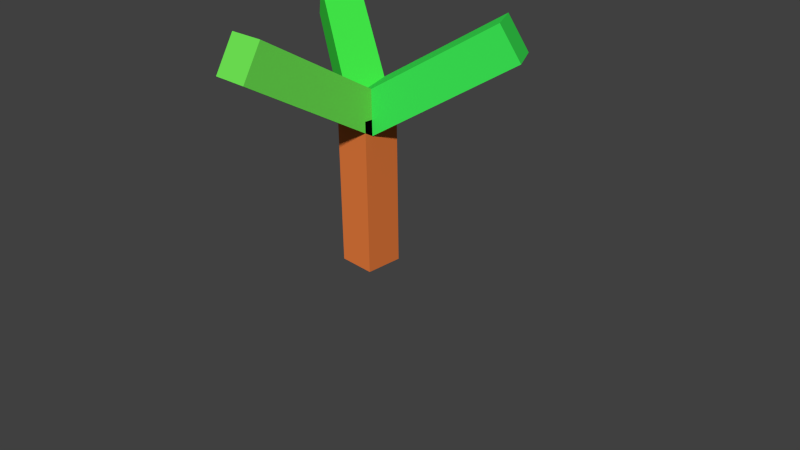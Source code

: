 # Source: SL-tree.blend  (saved by Blender 2.66.1; exported with 4.5.12 LTS)
import bpy
from mathutils import Matrix  # noqa: F401  (used for matrix-valued properties, if any)

bpy.ops.wm.read_factory_settings(use_empty=True)
scene = bpy.context.scene
scene.name = 'Scene'

# ---- collections
col_collection_1 = bpy.data.collections.new('Collection 1'); scene.collection.children.link(col_collection_1)

# ---- materials (node trees are filled in below, after node groups)
mat_material = bpy.data.materials.new('Material')
mat_material.alpha_threshold = 0.0
mat_material.use_transparent_shadow = False
mat_material.diffuse_color = (0.8, 0.2008, 0.04681, 1.0)
mat_material.roughness = 0.5
mat_material.line_color = (0.0, 0.0, 0.0, 1.0)
mat_material_002 = bpy.data.materials.new('Material.002')
mat_material_002.alpha_threshold = 0.0
mat_material_002.use_transparent_shadow = False
mat_material_002.diffuse_color = (0.05364, 0.8, 0.06563, 1.0)
mat_material_002.roughness = 0.5
mat_material_002.line_color = (0.0, 0.0, 0.0, 1.0)
mat_material_001 = bpy.data.materials.new('Material.001')
mat_material_001.alpha_threshold = 0.0
mat_material_001.use_transparent_shadow = False
mat_material_001.diffuse_color = (0.0456, 0.8, 0.08917, 1.0)
mat_material_001.roughness = 0.5
mat_material_001.line_color = (0.0, 0.0, 0.0, 1.0)
mat_material_003 = bpy.data.materials.new('Material.003')
mat_material_003.alpha_threshold = 0.0
mat_material_003.use_transparent_shadow = False
mat_material_003.diffuse_color = (0.1611, 0.8, 0.08844, 1.0)
mat_material_003.roughness = 0.5
mat_material_003.line_color = (0.0, 0.0, 0.0, 1.0)

# ---- material node trees

# ---- world
world_world = bpy.data.worlds.new('World'); scene.world = world_world
world_world.color = (0.05088, 0.05088, 0.05088)
world_world.use_sun_shadow = False
world_world.sun_shadow_jitter_overblur = 0.0
world_world.cycles.sampling_method = 'MANUAL'
world_world.cycles.sample_map_resolution = 256

# ---- cameras
cam_camera = bpy.data.cameras.new('Camera')
cam_camera.clip_end = 100.0
cam_camera.lens = 35.0
cam_camera.sensor_width = 32.0
cam_camera.sensor_height = 18.0
cam_camera.ortho_scale = 7.314
cam_camera.dof.focus_distance = 0.0
cam_camera.dof.aperture_fstop = 128.0

# ---- meshes
me_cube_003 = bpy.data.meshes.new('Cube.003')
me_cube_003.from_pydata([(1.0, 1.0, 0.0), (1.0, -1.0, 0.0), (-1.0, -1.0, 0.0), (-1.0, 1.0, 0.0), (1.0, 1.0, 2.0), (1.0, -1.0, 2.0), (-1.0, -1.0, 2.0), (-1.0, 1.0, 2.0)], [], [(0, 1, 2, 3), (4, 7, 6, 5), (0, 4, 5, 1), (1, 5, 6, 2), (2, 6, 7, 3), (4, 0, 3, 7)])
me_cube_003.polygons.foreach_set('material_index', [1, 1, 1, 1, 1, 1])
me_cube_003.materials.append(mat_material)
me_cube_003.materials.append(mat_material_002)
me_cube_003.use_remesh_preserve_volume = False
me_cube_003.use_remesh_preserve_attributes = False
me_cube_003.use_mirror_vertex_groups = False
me_cube_003.update()
me_cube_002 = bpy.data.meshes.new('Cube.002')
me_cube_002.from_pydata([(1.0, 1.0, 0.0), (1.0, -1.0, 0.0), (-1.0, -1.0, 0.0), (-1.0, 1.0, 0.0), (1.0, 1.0, 2.0), (1.0, -1.0, 2.0), (-1.0, -1.0, 2.0), (-1.0, 1.0, 2.0)], [], [(0, 1, 2, 3), (4, 7, 6, 5), (0, 4, 5, 1), (1, 5, 6, 2), (2, 6, 7, 3), (4, 0, 3, 7)])
me_cube_002.polygons.foreach_set('material_index', [1, 1, 1, 1, 1, 1])
me_cube_002.materials.append(mat_material)
me_cube_002.materials.append(mat_material_001)
me_cube_002.use_remesh_preserve_volume = False
me_cube_002.use_remesh_preserve_attributes = False
me_cube_002.use_mirror_vertex_groups = False
me_cube_002.update()
me_cube_001 = bpy.data.meshes.new('Cube.001')
me_cube_001.from_pydata([(1.0, 1.0, 0.0), (1.0, -1.0, 0.0), (-1.0, -1.0, 0.0), (-1.0, 1.0, 0.0), (1.0, 1.0, 2.0), (1.0, -1.0, 2.0), (-1.0, -1.0, 2.0), (-1.0, 1.0, 2.0)], [], [(0, 1, 2, 3), (4, 7, 6, 5), (0, 4, 5, 1), (1, 5, 6, 2), (2, 6, 7, 3), (4, 0, 3, 7)])
me_cube_001.polygons.foreach_set('material_index', [1, 1, 1, 1, 1, 1])
me_cube_001.materials.append(mat_material)
me_cube_001.materials.append(mat_material_003)
me_cube_001.use_remesh_preserve_volume = False
me_cube_001.use_remesh_preserve_attributes = False
me_cube_001.use_mirror_vertex_groups = False
me_cube_001.update()
me_cube = bpy.data.meshes.new('Cube')
me_cube.from_pydata([(1.0, 1.0, 0.0), (1.0, -1.0, 0.0), (-1.0, -1.0, 0.0), (-1.0, 1.0, 0.0), (1.0, 1.0, 2.0), (1.0, -1.0, 2.0), (-1.0, -1.0, 2.0), (-1.0, 1.0, 2.0)], [], [(0, 1, 2, 3), (4, 7, 6, 5), (0, 4, 5, 1), (1, 5, 6, 2), (2, 6, 7, 3), (4, 0, 3, 7)])
me_cube.materials.append(mat_material)
me_cube.materials.append(None)
me_cube.use_remesh_preserve_volume = False
me_cube.use_remesh_preserve_attributes = False
me_cube.use_mirror_vertex_groups = False
me_cube.update()

# ---- objects
ob_cube_003 = bpy.data.objects.new('Cube.003', me_cube_003)
ob_cube_002 = bpy.data.objects.new('Cube.002', me_cube_002)
ob_cube_001 = bpy.data.objects.new('Cube.001', me_cube_001)
ob_cube = bpy.data.objects.new('Cube', me_cube)
ob_camera = bpy.data.objects.new('Camera', cam_camera)

# ---- transforms, parenting, visibility, modifiers, constraints
ob_cube_003.location = (-0.07502, 0.02304, 1.896)
ob_cube_003.rotation_euler = (1.047, 0.0, 4.189)
ob_cube_003.scale = (0.25, 0.25, 1.0)
ob_cube_003.lock_rotations_4d = False
ob_cube_003.empty_display_type = 'ARROWS'
ob_cube_003.lineart.crease_threshold = 0.0
ob_cube_002.location = (-0.07502, 0.02304, 1.896)
ob_cube_002.rotation_euler = (1.047, 0.0, 2.094)
ob_cube_002.scale = (0.25, 0.25, 1.0)
ob_cube_002.lock_rotations_4d = False
ob_cube_002.empty_display_type = 'ARROWS'
ob_cube_002.lineart.crease_threshold = 0.0
ob_cube_001.location = (-0.07502, 0.02304, 1.896)
ob_cube_001.rotation_euler = (1.047, 0.0, 0.0)
ob_cube_001.scale = (0.25, 0.25, 1.0)
ob_cube_001.lock_rotations_4d = False
ob_cube_001.empty_display_type = 'ARROWS'
ob_cube_001.lineart.crease_threshold = 0.0
ob_cube.location = (-0.07502, 0.02304, -0.1043)
ob_cube.scale = (0.25, 0.25, 1.0)
ob_cube.lock_rotations_4d = False
ob_cube.empty_display_type = 'ARROWS'
ob_cube.lineart.crease_threshold = 0.0
ob_camera.location = (7.481, -6.508, 5.344)
ob_camera.rotation_euler = (1.109, 0.01082, 0.8149)
ob_camera.lock_rotations_4d = False
ob_camera.empty_display_type = 'ARROWS'
ob_camera.color = (0.0, 0.0, 0.0, 0.0)
ob_camera.display_type = 'WIRE'
ob_camera.lineart.crease_threshold = 0.0

# ---- collection membership
col_collection_1.objects.link(ob_cube_003)
col_collection_1.objects.link(ob_cube_002)
col_collection_1.objects.link(ob_cube_001)
col_collection_1.objects.link(ob_cube)
col_collection_1.objects.link(ob_camera)

# ---- scene / render settings (as saved in the file)
scene.camera = ob_camera
scene.frame_start = 1; scene.frame_end = 250; scene.frame_set(1)
scene.render.engine = 'BLENDER_EEVEE_NEXT'
scene.render.image_settings.color_mode = 'RGB'
scene.render.image_settings.compression = 90
scene.render.resolution_percentage = 50
scene.render.dither_intensity = 0.0
scene.render.bake_margin = 2
scene.cycles.use_denoising = False
scene.cycles.samples = 10
scene.cycles.sampling_pattern = 'TABULATED_SOBOL'
scene.cycles.light_sampling_threshold = 0.0
scene.cycles.use_adaptive_sampling = False
scene.cycles.use_light_tree = False
scene.cycles.blur_glossy = 0.0
scene.cycles.volume_bounces = 1
scene.cycles.pixel_filter_type = 'GAUSSIAN'
scene.cycles.sample_clamp_indirect = 0.0
scene.view_settings.view_transform = 'Standard'
bpy.context.view_layer.update()

# ---- added for rendering (the .blend has no usable light): sun
light_auto_sun = bpy.data.lights.new('AutoSun', 'SUN')
light_auto_sun.energy = 3.0
light_auto_sun.angle = 0.0523599
ob_auto_sun = bpy.data.objects.new('AutoSun', light_auto_sun)
scene.collection.objects.link(ob_auto_sun)
ob_auto_sun.rotation_euler = (0.872665, 0.174533, 0.523599)
bpy.context.view_layer.update()
